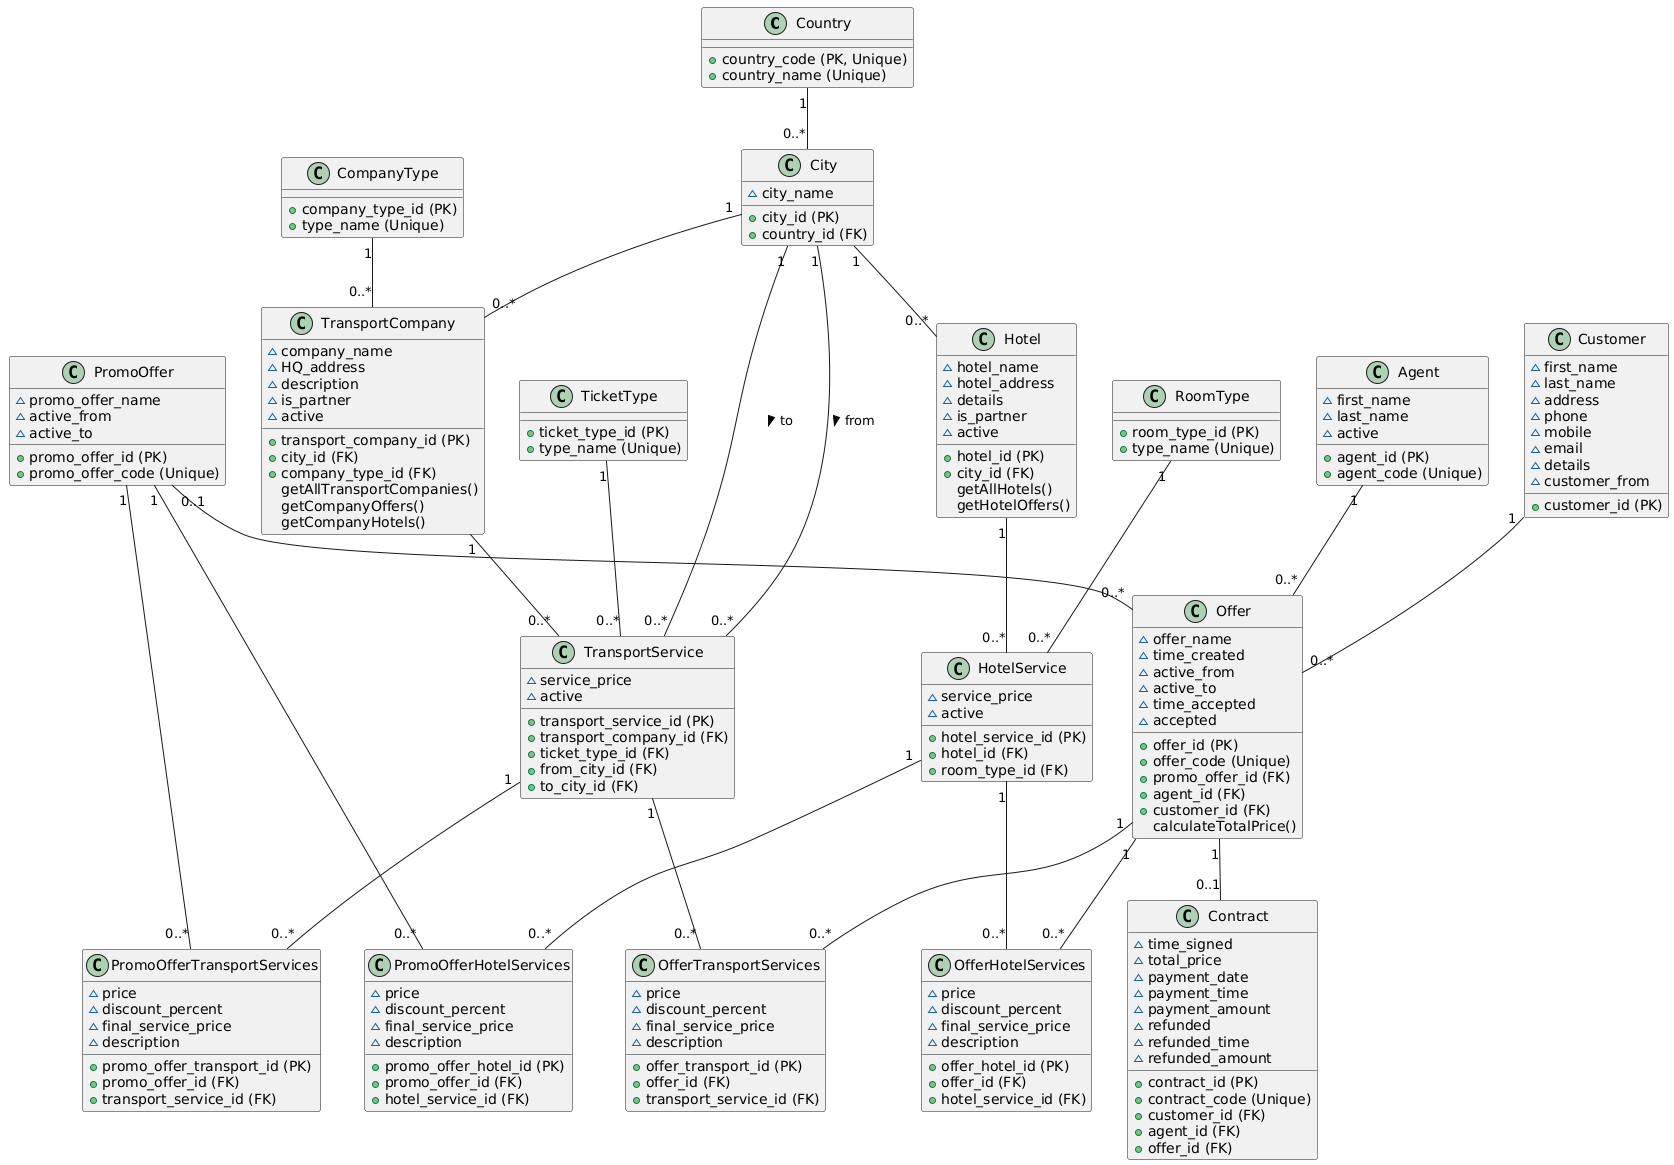

The diagram above was rendered by PlantUML. Its source (embedded in the PNG):
@startuml
' Countries & Cities
class Country {
  + country_code (PK, Unique)
  + country_name (Unique)
}

class City {
  + city_id (PK)
  ~ city_name
  + country_id (FK)
}

' Hotels & Transport
class Hotel {
  + hotel_id (PK)
  ~ hotel_name
  ~ hotel_address
  ~ details
  ~ is_partner
  ~ active
  + city_id (FK)
}

class RoomType {
  + room_type_id (PK)
  + type_name (Unique)
}

class HotelService {
  + hotel_service_id (PK)
  + hotel_id (FK)
  + room_type_id (FK)
  ~ service_price
  ~ active
}

class CompanyType {
  + company_type_id (PK)
  + type_name (Unique)
}

class TicketType {
  + ticket_type_id (PK)
  + type_name (Unique)
}

class TransportCompany {
  + transport_company_id (PK)
  ~ company_name
  + city_id (FK)
  ~ HQ_address
  + company_type_id (FK)
  ~ description
  ~ is_partner
  ~ active
}

class TransportService {
  + transport_service_id (PK)
  + transport_company_id (FK)
  + ticket_type_id (FK)
  + from_city_id (FK)
  + to_city_id (FK)
  ~ service_price
  ~ active
}

' Customers & Agents
class Customer {
  + customer_id (PK)
  ~ first_name
  ~ last_name
  ~ address
  ~ phone
  ~ mobile
  ~ email
  ~ details
  ~ customer_from
}

class Agent {
  + agent_id (PK)
  + agent_code (Unique)
  ~ first_name
  ~ last_name
  ~ active
}

' Offers & Contracts
class PromoOffer {
  + promo_offer_id (PK)
  + promo_offer_code (Unique)
  ~ promo_offer_name
  ~ active_from
  ~ active_to
}

class PromoOfferHotelServices {
  + promo_offer_hotel_id (PK)
  + promo_offer_id (FK)
  + hotel_service_id (FK)
  ~ price
  ~ discount_percent
  ~ final_service_price
  ~ description
}

class PromoOfferTransportServices {
  + promo_offer_transport_id (PK)
  + promo_offer_id (FK)
  + transport_service_id (FK)
  ~ price
  ~ discount_percent
  ~ final_service_price
  ~ description
}

class Offer {
  + offer_id (PK)
  + offer_code (Unique)
  ~ offer_name
  ~ time_created
  ~ active_from
  ~ active_to
  ~ time_accepted
  ~ accepted
  + promo_offer_id (FK)
  + agent_id (FK)
  + customer_id (FK)
}

class OfferHotelServices {
  + offer_hotel_id (PK)
  + offer_id (FK)
  + hotel_service_id (FK)
  ~ price
  ~ discount_percent
  ~ final_service_price
  ~ description
}

class OfferTransportServices {
  + offer_transport_id (PK)
  + offer_id (FK)
  + transport_service_id (FK)
  ~ price
  ~ discount_percent
  ~ final_service_price
  ~ description
}

class Contract {
  + contract_id (PK)
  + contract_code (Unique)
  + customer_id (FK)
  + agent_id (FK)
  + offer_id (FK)
  ~ time_signed
  ~ total_price
  ~ payment_date
  ~ payment_time
  ~ payment_amount
  ~ refunded
  ~ refunded_time
  ~ refunded_amount
}
' Added methods to classes
TransportCompany : getAllTransportCompanies()
TransportCompany : getCompanyOffers()
TransportCompany : getCompanyHotels()

Hotel : getAllHotels()
Hotel : getHotelOffers()

Offer : calculateTotalPrice()

' Relationships
Country "1" -- "0..*" City
City "1" -- "0..*" Hotel
City "1" -- "0..*" TransportCompany
Hotel "1" -- "0..*" HotelService
RoomType "1" -- "0..*" HotelService
CompanyType "1" -- "0..*" TransportCompany
TransportCompany "1" -- "0..*" TransportService
TicketType "1" -- "0..*" TransportService
City "1" -- "0..*" TransportService : from >
City "1" -- "0..*" TransportService : to >

PromoOffer "1" -- "0..*" PromoOfferHotelServices
PromoOffer "1" -- "0..*" PromoOfferTransportServices
HotelService "1" -- "0..*" PromoOfferHotelServices
TransportService "1" -- "0..*" PromoOfferTransportServices

Offer "1" -- "0..*" OfferHotelServices
Offer "1" -- "0..*" OfferTransportServices
HotelService "1" -- "0..*" OfferHotelServices
TransportService "1" -- "0..*" OfferTransportServices

Customer "1" -- "0..*" Offer
Agent "1" -- "0..*" Offer
PromoOffer "0..1" -- "0..*" Offer
Offer "1" -- "0..1" Contract
@enduml